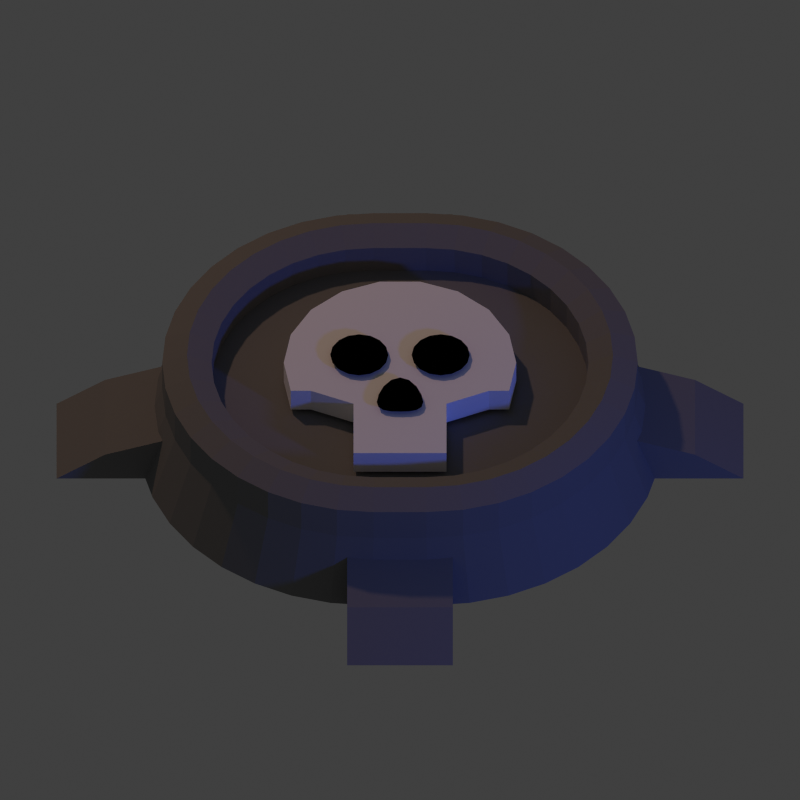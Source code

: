 # Source: land-mine.blend  (saved by Blender 2.79.0; exported with 4.5.12 LTS)
import bpy
from mathutils import Matrix  # noqa: F401  (used for matrix-valued properties, if any)

bpy.ops.wm.read_factory_settings(use_empty=True)
scene = bpy.context.scene
scene.name = 'Scene'

# ---- collections
col_collection_1 = bpy.data.collections.new('Collection 1'); scene.collection.children.link(col_collection_1)

# ---- materials (node trees are filled in below, after node groups)
mat_default = bpy.data.materials.new('Default')
mat_default.alpha_threshold = 0.0
mat_default.use_transparent_shadow = False
mat_default.diffuse_color = (0.214, 0.214, 0.214, 1.0)
mat_default.roughness = 0.5
mat_default.specular_intensity = 0.8
mat_default.line_color = (0.0, 0.0, 0.0, 1.0)
mat_skull = bpy.data.materials.new('Skull')
mat_skull.alpha_threshold = 0.0
mat_skull.use_transparent_shadow = False
mat_skull.diffuse_color = (1.0, 1.0, 1.0, 1.0)
mat_skull.roughness = 0.5
mat_skull.specular_intensity = 1.0
mat_skull.line_color = (0.0, 0.0, 0.0, 1.0)
mat_skullhole = bpy.data.materials.new('SkullHole')
mat_skullhole.alpha_threshold = 0.0
mat_skullhole.use_transparent_shadow = False
mat_skullhole.diffuse_color = (0.03106, 0.03106, 0.03106, 1.0)
mat_skullhole.roughness = 0.5
mat_skullhole.specular_intensity = 1.0
mat_skullhole.line_color = (0.0, 0.0, 0.0, 1.0)
mat_blue = bpy.data.materials.new('Blue')
mat_blue.alpha_threshold = 0.0
mat_blue.use_transparent_shadow = False
mat_blue.diffuse_color = (0.1107, 0.3187, 0.8, 1.0)
mat_blue.roughness = 0.5

# ---- material node trees

# ---- world
world_world = bpy.data.worlds.new('World'); scene.world = world_world
world_world.color = (0.05088, 0.05088, 0.05088)
world_world.use_sun_shadow = False
world_world.sun_shadow_jitter_overblur = 0.0
world_world.cycles.sampling_method = 'NONE'
world_world.cycles.sample_map_resolution = 256

# ---- cameras
cam_camera_001 = bpy.data.cameras.new('Camera.001')
cam_camera_001.type = 'ORTHO'
cam_camera_001.clip_end = 100.0
cam_camera_001.lens = 70.0
cam_camera_001.sensor_width = 32.0
cam_camera_001.sensor_height = 18.0
cam_camera_001.ortho_scale = 1.514
cam_camera_001.dof.focus_distance = 0.0
cam_camera_001.dof.aperture_fstop = 128.0
cam_camera = bpy.data.cameras.new('Camera')
cam_camera.type = 'ORTHO'
cam_camera.clip_end = 100.0
cam_camera.lens = 70.0
cam_camera.sensor_width = 32.0
cam_camera.sensor_height = 18.0
cam_camera.ortho_scale = 1.514
cam_camera.dof.focus_distance = 0.0
cam_camera.dof.aperture_fstop = 128.0

# ---- lights
light_lamp_001 = bpy.data.lights.new('Lamp.001', 'POINT')
light_lamp_001.color = (0.05581, 0.1399, 1.0)
light_lamp_001.transmission_factor = 0.0
light_lamp_001.cutoff_distance = 30.0
light_lamp_001.energy = 70.0
light_lamp_001.shadow_buffer_clip_start = 1.001
light_lamp_001.shadow_soft_size = 0.1
light_lamp_001.shadow_maximum_resolution = 0.006
light_lamp_001.use_absolute_resolution = True
light_lamp_001.cycles.use_multiple_importance_sampling = False
light_lamp = bpy.data.lights.new('Lamp', 'POINT')
light_lamp.color = (0.8389, 0.5141, 0.3541)
light_lamp.transmission_factor = 0.0
light_lamp.cutoff_distance = 30.0
light_lamp.energy = 150.0
light_lamp.shadow_buffer_clip_start = 1.001
light_lamp.shadow_soft_size = 0.1
light_lamp.shadow_maximum_resolution = 0.006
light_lamp.use_absolute_resolution = True
light_lamp.cycles.use_multiple_importance_sampling = False

# ---- meshes
me_cube = bpy.data.meshes.new('Cube')
me_cube.from_pydata([(-0.1, -0.1, -0.1), (-0.1, -0.008453, -0.03626), (-0.1, 0.1, -0.1), (-0.1, 0.1, 2.98e-08), (0.1, -0.1, -0.1), (0.1, -0.008453, -0.03626), (0.1, 0.1, -0.1), (0.1, 0.1, 2.98e-08)], [], [(0, 1, 3, 2), (2, 3, 7, 6), (6, 7, 5, 4), (4, 5, 1, 0), (2, 6, 4, 0), (7, 3, 1, 5)])
me_cube.materials.append(mat_default)
me_cube.use_remesh_preserve_volume = False
me_cube.use_remesh_preserve_attributes = False
me_cube.use_mirror_vertex_groups = False
me_cube.update()
me_circle_001 = bpy.data.meshes.new('Circle.001')
me_circle_001.from_pydata([(0.0, -0.09701, 0.06), (0.0, -0.04512, 0.06), (-0.01531, -0.05114, 0.06), (-0.02828, -0.06672, 0.06), (-0.03696, -0.0871, 0.06), (-0.04, -0.105, 0.06), (-0.03696, -0.1173, 0.06), (-0.02828, -0.1244, 0.06), (-0.01531, -0.1275, 0.06), (-6.04e-09, -0.1281, 0.06), (0.01531, -0.1275, 0.06), (0.02828, -0.1244, 0.06), (0.03696, -0.1173, 0.06), (0.04, -0.105, 0.06), (0.03696, -0.0871, 0.06), (0.02828, -0.06672, 0.06), (0.01531, -0.05114, 0.06), (0.07, 0.01, 0.06), (0.07, 0.06, 0.06), (0.05087, 0.05619, 0.06), (0.03464, 0.04536, 0.06), (0.02381, 0.02913, 0.06), (0.02, 0.01, 0.06), (0.02381, -0.009134, 0.06), (0.03464, -0.02536, 0.06), (0.05087, -0.03619, 0.06), (0.07, -0.04, 0.06), (0.08913, -0.03619, 0.06), (0.1054, -0.02536, 0.06), (0.1162, -0.009134, 0.06), (0.12, 0.01, 0.06), (0.1162, 0.02913, 0.06), (0.1054, 0.04536, 0.06), (0.08913, 0.05619, 0.06), (-0.07, 0.01, 0.06), (-0.07, 0.06, 0.06), (-0.08913, 0.05619, 0.06), (-0.1054, 0.04536, 0.06), (-0.1162, 0.02913, 0.06), (-0.12, 0.01, 0.06), (-0.1162, -0.009134, 0.06), (-0.1054, -0.02536, 0.06), (-0.08913, -0.03619, 0.06), (-0.07, -0.04, 0.06), (-0.05087, -0.03619, 0.06), (-0.03464, -0.02536, 0.06), (-0.02381, -0.009134, 0.06), (-0.02, 0.01, 0.06), (-0.02381, 0.02913, 0.06), (-0.03464, 0.04536, 0.06), (-0.05087, 0.05619, 0.06), (5.042e-09, 2.413e-09, 0.0), (-0.03473, 0.197, 0.0), (-0.1, 0.1732, 0.0), (-0.1532, 0.1286, 0.0), (-0.1879, 0.0684, 0.0), (-0.2, -2.086e-08, 0.0), (-0.1879, -0.0684, 0.0), (-0.1532, -0.06856, 0.0), (0.0, 0.197, 0.0), (0.0, -0.22, 0.0), (-0.08, -0.22, 0.0), (-0.08, -0.1, 0.0), (5.042e-09, 2.413e-09, 0.05), (-0.03473, 0.197, 0.05), (-0.1, 0.1732, 0.05), (-0.1532, 0.1286, 0.05), (-0.1879, 0.0684, 0.05), (-0.2, -2.086e-08, 0.05), (-0.1879, -0.0684, 0.05), (-0.1532, -0.06856, 0.05), (0.0, 0.197, 0.05), (0.0, -0.22, 0.05), (-0.08, -0.22, 0.05), (-0.08, -0.1, 0.05)], [], [(0, 1, 2), (0, 2, 3), (0, 3, 4), (0, 4, 5), (0, 5, 6), (0, 6, 7), (0, 7, 8), (0, 8, 9), (0, 9, 10), (0, 10, 11), (0, 11, 12), (0, 12, 13), (0, 13, 14), (0, 14, 15), (0, 15, 16), (0, 16, 1), (17, 18, 19), (17, 19, 20), (17, 20, 21), (17, 21, 22), (17, 22, 23), (17, 23, 24), (17, 24, 25), (17, 25, 26), (17, 26, 27), (17, 27, 28), (17, 28, 29), (17, 29, 30), (17, 30, 31), (17, 31, 32), (17, 32, 33), (17, 33, 18), (34, 35, 36), (34, 36, 37), (34, 37, 38), (34, 38, 39), (34, 39, 40), (34, 40, 41), (34, 41, 42), (34, 42, 43), (34, 43, 44), (34, 44, 45), (34, 45, 46), (34, 46, 47), (34, 47, 48), (34, 48, 49), (34, 49, 50), (34, 50, 35), (51, 53, 52), (51, 54, 53), (51, 55, 54), (51, 56, 55), (51, 57, 56), (51, 58, 57), (60, 61, 62, 51), (51, 62, 58), (51, 52, 59), (63, 64, 65), (63, 65, 66), (63, 66, 67), (63, 67, 68), (63, 68, 69), (63, 69, 70), (72, 63, 74, 73), (63, 70, 74), (63, 71, 64), (58, 62, 74, 70), (62, 61, 73, 74), (61, 60, 72, 73), (59, 52, 64, 71), (57, 58, 70, 69), (56, 57, 69, 68), (55, 56, 68, 67), (54, 55, 67, 66), (53, 54, 66, 65), (52, 53, 65, 64)])
me_circle_001.polygons.foreach_set('material_index', [1, 1, 1, 1, 1, 1, 1, 1, 1, 1, 1, 1, 1, 1, 1, 1, 1, 1, 1, 1, 1, 1, 1, 1, 1, 1, 1, 1, 1, 1, 1, 1, 1, 1, 1, 1, 1, 1, 1, 1, 1, 1, 1, 1, 1, 1, 1, 1, 0, 0, 0, 0, 0, 0, 0, 0, 0, 0, 0, 0, 0, 0, 0, 0, 0, 0, 0, 0, 0, 0, 0, 0, 0, 0, 0, 0])
me_circle_001.materials.append(mat_skull)
me_circle_001.materials.append(mat_skullhole)
me_circle_001.use_remesh_preserve_volume = False
me_circle_001.use_remesh_preserve_attributes = False
me_circle_001.use_mirror_vertex_groups = False
me_circle_001.update()
me_grid_001 = bpy.data.meshes.new('Grid.001')
me_grid_001.from_pydata([(-0.1375, 1.1, -0.275), (0.0, 1.1, -0.275), (-0.125, 0.0, 0.1), (0.0, 0.0, 0.1), (-0.3285, 1.083, -0.275), (-0.5137, 1.034, -0.275), (-0.6875, 0.9526, -0.275), (-0.8446, 0.8426, -0.275), (-0.9801, 0.7071, -0.275), (-1.09, 0.55, -0.275), (-1.171, 0.3762, -0.275), (-1.221, 0.191, -0.275), (-1.237, -3.606e-07, -0.275), (0.0, 0.7667, 0.1), (-0.125, 0.7667, 0.1), (-0.2581, 0.755, 0.1), (-0.3872, 0.7204, 0.1), (-0.5083, 0.664, 0.1), (-0.6178, 0.5873, 0.1), (-0.7123, 0.4928, 0.1), (-0.789, 0.3833, 0.1), (-0.8454, 0.2622, 0.1), (-0.88, 0.1331, 0.1), (-0.8917, -2.513e-07, 0.1), (-0.125, 1.0, 0.25), (0.0, 1.0, 0.25), (-0.2986, 0.9848, 0.25), (-0.467, 0.9397, 0.25), (-0.625, 0.866, 0.25), (-0.7678, 0.766, 0.25), (-0.891, 0.6428, 0.25), (-0.991, 0.5, 0.25), (-1.065, 0.342, 0.25), (-1.11, 0.1736, 0.25), (-1.125, -3.278e-07, 0.25), (0.0, 0.7667, 0.25), (-0.125, 0.7667, 0.25), (-0.2581, 0.755, 0.25), (-0.3872, 0.7204, 0.25), (-0.5083, 0.664, 0.25), (-0.6178, 0.5873, 0.25), (-0.7123, 0.4928, 0.25), (-0.789, 0.3833, 0.25), (-0.8454, 0.2622, 0.25), (-0.88, 0.1331, 0.25), (-0.8917, -2.513e-07, 0.25), (0.0, 0.8833, 0.3), (-0.125, 0.8833, 0.3), (-0.2784, 0.8699, 0.3), (-0.4271, 0.8301, 0.3), (-0.5667, 0.765, 0.3), (-0.6928, 0.6767, 0.3), (-0.8017, 0.5678, 0.3), (-0.89, 0.4417, 0.3), (-0.9551, 0.3021, 0.3), (-0.9949, 0.1534, 0.3), (-1.008, -2.896e-07, 0.3), (-0.2986, 0.9848, 0.07654), (-0.125, 1.0, 0.07654), (-1.125, -3.278e-07, 0.07654), (-1.11, 0.1736, 0.07654), (-0.625, 0.866, 0.07654), (-0.7678, 0.766, 0.07654), (-0.991, 0.5, 0.07654), (-1.065, 0.342, 0.07654), (0.0, 1.0, 0.07654), (-0.467, 0.9397, 0.07654), (-0.891, 0.6428, 0.07654), (0.0, 0.0, -0.275)], [(3, 68)], [(21, 20, 42, 43), (65, 58, 24, 25), (19, 18, 40, 41), (63, 64, 32, 31), (17, 16, 38, 39), (61, 62, 29, 28), (15, 14, 36, 37), (58, 57, 26, 24), (2, 22, 23), (2, 21, 22), (2, 20, 21), (2, 19, 20), (2, 18, 19), (2, 17, 18), (2, 16, 17), (2, 15, 16), (2, 14, 15), (2, 3, 13, 14), (47, 46, 25, 24), (47, 24, 26, 48), (48, 26, 27, 49), (49, 27, 28, 50), (50, 28, 29, 51), (51, 29, 30, 52), (52, 30, 31, 53), (53, 31, 32, 54), (54, 32, 33, 55), (55, 33, 34, 56), (60, 59, 34, 33), (23, 22, 44, 45), (14, 13, 35, 36), (57, 66, 27, 26), (16, 15, 37, 38), (62, 67, 30, 29), (18, 17, 39, 40), (64, 60, 33, 32), (20, 19, 41, 42), (66, 61, 28, 27), (22, 21, 43, 44), (44, 55, 56, 45), (43, 54, 55, 44), (42, 53, 54, 43), (41, 52, 53, 42), (40, 51, 52, 41), (39, 50, 51, 40), (38, 49, 50, 39), (37, 48, 49, 38), (36, 47, 48, 37), (36, 35, 46, 47), (8, 9, 63, 67), (5, 6, 61, 66), (10, 11, 60, 64), (7, 8, 67, 62), (4, 5, 66, 57), (11, 12, 59, 60), (0, 4, 57, 58), (6, 7, 62, 61), (9, 10, 64, 63), (1, 0, 58, 65), (67, 63, 31, 30), (1, 68, 12, 11, 10, 9, 8, 7, 6, 5, 4, 0)])
me_grid_001.materials.append(mat_default)
me_grid_001.materials.append(mat_blue)
me_grid_001.use_remesh_preserve_volume = False
me_grid_001.use_remesh_preserve_attributes = False
me_grid_001.use_mirror_vertex_groups = False
me_grid_001.update()

# ---- objects
ob_cube_007 = bpy.data.objects.new('Cube.007', me_cube)
ob_cube_003 = bpy.data.objects.new('Cube.003', me_cube)
ob_cube_002 = bpy.data.objects.new('Cube.002', me_cube)
ob_cube_001 = bpy.data.objects.new('Cube.001', me_cube)
ob_skull = bpy.data.objects.new('Skull', me_circle_001)
ob_grid_001 = bpy.data.objects.new('Grid.001', me_grid_001)
ob_lamp_001 = bpy.data.objects.new('Lamp.001', light_lamp_001)
ob_cameratarget = bpy.data.objects.new('CameraTarget', None)
ob_camera_001 = bpy.data.objects.new('Camera.001', cam_camera_001)
ob_camera = bpy.data.objects.new('Camera', cam_camera)
ob_lamp = bpy.data.objects.new('Lamp', light_lamp)

# ---- transforms, parenting, visibility, modifiers, constraints
ob_cube_007.location = (-2.98e-08, -0.5, -0.01011)
ob_cube_007.lineart.crease_threshold = 0.0
ob_cube_003.location = (0.55, 5.325e-08, -0.01011)
ob_cube_003.rotation_euler = (0.0, -0.0, -1.571)
ob_cube_003.scale = (1.0, -1.0, 1.0)
ob_cube_003.lineart.crease_threshold = 0.0
ob_cube_002.location = (-0.55, 2.98e-08, -0.01011)
ob_cube_002.rotation_euler = (0.0, -0.0, 1.571)
ob_cube_002.scale = (1.0, -1.0, 1.0)
ob_cube_002.lineart.crease_threshold = 0.0
ob_cube_001.location = (0.0, 0.5, -0.002898)
ob_cube_001.scale = (1.0, -1.0, 1.0)
ob_cube_001.lineart.crease_threshold = 0.0
ob_skull.location = (0.0, 0.0, 0.05)
ob_skull.scale = (1.1, 1.1, 1.0)
ob_skull.lineart.crease_threshold = 0.0
_m = ob_skull.modifiers.new('Mirror', 'MIRROR')
_m = ob_skull.modifiers.new('Bevel', 'BEVEL')
_m.segments = 3
_m.limit_method = 'WEIGHT'
_m.spread = 0.0
ob_grid_001.location = (0.0, 0.0, 0.0)
ob_grid_001.scale = (0.4, 0.4, 0.4)
ob_grid_001.lineart.crease_threshold = 0.0
_m = ob_grid_001.modifiers.new('Mirror', 'MIRROR')
_m.use_axis = (True, True, False)
ob_lamp_001.location = (2.076, -1.995, 0.9039)
ob_lamp_001.rotation_euler = (0.6503, 0.05522, 1.866)
ob_lamp_001.lock_rotations_4d = False
ob_lamp_001.empty_display_type = 'ARROWS'
ob_lamp_001.color = (0.0, 0.0, 0.0, 0.0)
ob_lamp_001.lineart.crease_threshold = 0.0
ob_cameratarget.location = (0.0, 0.0, 0.0)
ob_cameratarget.empty_image_offset = (0.0, 0.0)
ob_cameratarget.lineart.crease_threshold = 0.0
ob_camera_001.location = (-3.243e-16, -1.368, 3.759)
ob_camera_001.rotation_euler = (1.353, -0.241, 0.7865)
ob_camera_001.lock_rotations_4d = False
ob_camera_001.empty_display_type = 'ARROWS'
ob_camera_001.color = (0.0, 0.0, 0.0, 0.0)
ob_camera_001.display_type = 'WIRE'
ob_camera_001.lineart.crease_threshold = 0.0
_c = ob_camera_001.constraints.new('TRACK_TO'); _c.name = 'Track To'
_c.target = ob_cameratarget
ob_camera.location = (0.0, -2.828, 2.828)
ob_camera.rotation_euler = (1.707, -0.5315, 0.6507)
ob_camera.lock_rotations_4d = False
ob_camera.empty_display_type = 'ARROWS'
ob_camera.color = (0.0, 0.0, 0.0, 0.0)
ob_camera.display_type = 'WIRE'
ob_camera.lineart.crease_threshold = 0.0
_c = ob_camera.constraints.new('TRACK_TO'); _c.name = 'Track To'
_c.target = ob_cameratarget
ob_lamp.location = (-1.924, 2.005, 3.904)
ob_lamp.rotation_euler = (0.6503, 0.05522, 1.866)
ob_lamp.lock_rotations_4d = False
ob_lamp.empty_display_type = 'ARROWS'
ob_lamp.color = (0.0, 0.0, 0.0, 0.0)
ob_lamp.lineart.crease_threshold = 0.0

# ---- collection membership
col_collection_1.objects.link(ob_cube_007)
col_collection_1.objects.link(ob_cube_003)
col_collection_1.objects.link(ob_cube_002)
col_collection_1.objects.link(ob_cube_001)
col_collection_1.objects.link(ob_skull)
col_collection_1.objects.link(ob_grid_001)
col_collection_1.objects.link(ob_lamp_001)
col_collection_1.objects.link(ob_cameratarget)
col_collection_1.objects.link(ob_camera_001)
col_collection_1.objects.link(ob_camera)
col_collection_1.objects.link(ob_lamp)

# ---- scene / render settings (as saved in the file)
scene.camera = ob_camera
scene.frame_start = 1; scene.frame_end = 50; scene.frame_set(1)
scene.render.engine = 'BLENDER_EEVEE_NEXT'
scene.render.image_settings.compression = 90
scene.render.resolution_x = 48
scene.render.resolution_y = 48
scene.render.use_freestyle = True
scene.cycles.use_denoising = False
scene.cycles.samples = 10
scene.cycles.sampling_pattern = 'TABULATED_SOBOL'
scene.cycles.light_sampling_threshold = 0.0
scene.cycles.use_adaptive_sampling = False
scene.cycles.use_light_tree = False
scene.cycles.blur_glossy = 0.0
scene.cycles.pixel_filter_type = 'GAUSSIAN'
scene.cycles.sample_clamp_indirect = 0.0
scene.view_settings.view_transform = 'Standard'
bpy.context.view_layer.update()
